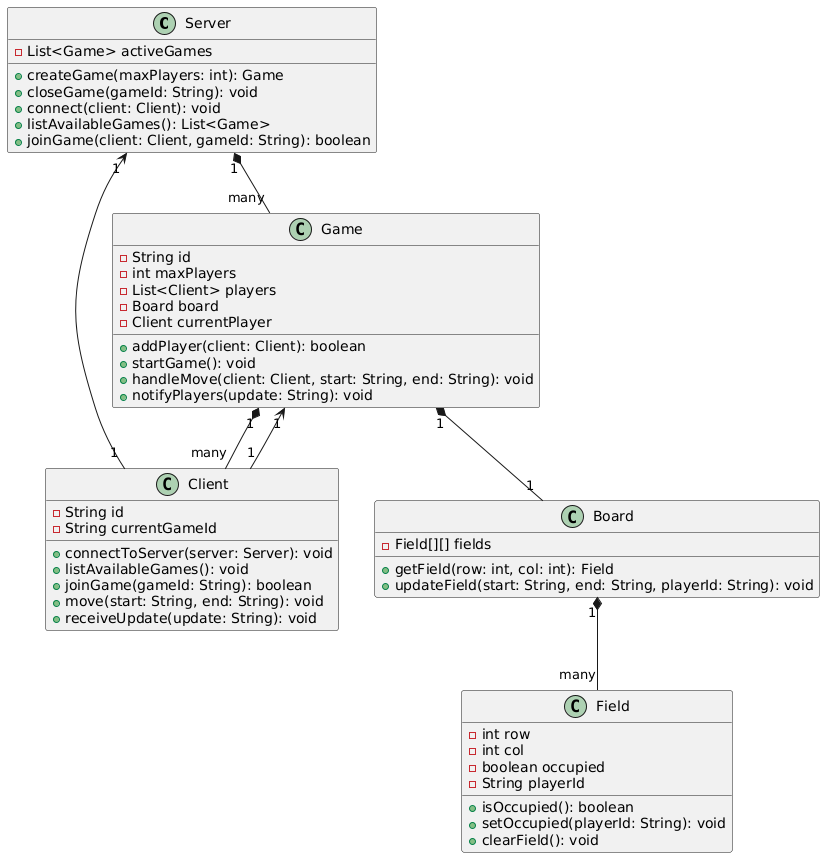

The diagram above was rendered by PlantUML. Its source (embedded in the PNG):
@startuml
class Server {
    - List<Game> activeGames
    + createGame(maxPlayers: int): Game
    + closeGame(gameId: String): void
    + connect(client: Client): void
    + listAvailableGames(): List<Game>
    + joinGame(client: Client, gameId: String): boolean
}

class Client {
    - String id
    - String currentGameId
    + connectToServer(server: Server): void
    + listAvailableGames(): void
    + joinGame(gameId: String): boolean
    + move(start: String, end: String): void
    + receiveUpdate(update: String): void
}

class Game {
    - String id
    - int maxPlayers
    - List<Client> players
    - Board board
    - Client currentPlayer
    + addPlayer(client: Client): boolean
    + startGame(): void
    + handleMove(client: Client, start: String, end: String): void
    + notifyPlayers(update: String): void
}

class Board {
    - Field[][] fields
    + getField(row: int, col: int): Field
    + updateField(start: String, end: String, playerId: String): void
}

class Field {
    - int row
    - int col
    - boolean occupied
    - String playerId
    + isOccupied(): boolean
    + setOccupied(playerId: String): void
    + clearField(): void
}

Server "1" *-- "many" Game
Game "1" *-- "1" Board
Game "1" *-- "many" Client
Board "1" *-- "many" Field
Client "1" --> "1" Server
Client "1" --> "1" Game
@enduml